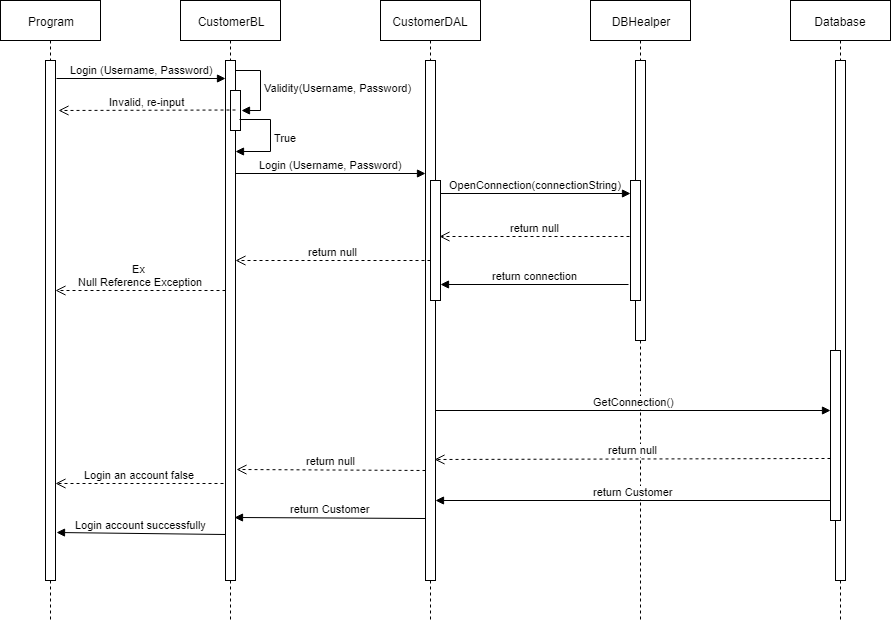

The diagram above was exported from draw.io. Its source (the exported page's mxGraphModel, read from the mxfile embedded in the PNG):
<mxGraphModel dx="1080" dy="494" grid="1" gridSize="10" guides="1" tooltips="1" connect="1" arrows="1" fold="1" page="1" pageScale="1" pageWidth="827" pageHeight="1169" math="0" shadow="0">
  <root>
    <mxCell id="0" />
    <mxCell id="1" parent="0" />
    <mxCell id="9aEUU3chuqEjoGA1ql8F-1" value="Program" style="shape=umlLifeline;perimeter=lifelinePerimeter;whiteSpace=wrap;html=1;container=1;collapsible=0;recursiveResize=0;outlineConnect=0;" parent="1" vertex="1">
      <mxGeometry x="20" y="20" width="100" height="620" as="geometry" />
    </mxCell>
    <mxCell id="9aEUU3chuqEjoGA1ql8F-6" value="" style="html=1;points=[];perimeter=orthogonalPerimeter;" parent="9aEUU3chuqEjoGA1ql8F-1" vertex="1">
      <mxGeometry x="45" y="60" width="10" height="520" as="geometry" />
    </mxCell>
    <mxCell id="9aEUU3chuqEjoGA1ql8F-2" value="CustomerBL" style="shape=umlLifeline;perimeter=lifelinePerimeter;whiteSpace=wrap;html=1;container=1;collapsible=0;recursiveResize=0;outlineConnect=0;" parent="1" vertex="1">
      <mxGeometry x="200" y="20" width="100" height="620" as="geometry" />
    </mxCell>
    <mxCell id="9aEUU3chuqEjoGA1ql8F-3" value="CustomerDAL" style="shape=umlLifeline;perimeter=lifelinePerimeter;whiteSpace=wrap;html=1;container=1;collapsible=0;recursiveResize=0;outlineConnect=0;" parent="1" vertex="1">
      <mxGeometry x="400" y="20" width="100" height="620" as="geometry" />
    </mxCell>
    <mxCell id="9aEUU3chuqEjoGA1ql8F-13" value="" style="html=1;points=[];perimeter=orthogonalPerimeter;" parent="9aEUU3chuqEjoGA1ql8F-3" vertex="1">
      <mxGeometry x="45" y="60" width="10" height="520" as="geometry" />
    </mxCell>
    <mxCell id="9aEUU3chuqEjoGA1ql8F-17" value="" style="html=1;points=[];perimeter=orthogonalPerimeter;" parent="9aEUU3chuqEjoGA1ql8F-3" vertex="1">
      <mxGeometry x="50" y="180" width="10" height="120" as="geometry" />
    </mxCell>
    <mxCell id="9aEUU3chuqEjoGA1ql8F-4" value="DBHealper" style="shape=umlLifeline;perimeter=lifelinePerimeter;whiteSpace=wrap;html=1;container=1;collapsible=0;recursiveResize=0;outlineConnect=0;" parent="1" vertex="1">
      <mxGeometry x="610" y="20" width="100" height="620" as="geometry" />
    </mxCell>
    <mxCell id="9aEUU3chuqEjoGA1ql8F-16" value="" style="html=1;points=[];perimeter=orthogonalPerimeter;" parent="9aEUU3chuqEjoGA1ql8F-4" vertex="1">
      <mxGeometry x="45" y="60" width="10" height="280" as="geometry" />
    </mxCell>
    <mxCell id="9aEUU3chuqEjoGA1ql8F-22" value="" style="html=1;points=[];perimeter=orthogonalPerimeter;" parent="9aEUU3chuqEjoGA1ql8F-4" vertex="1">
      <mxGeometry x="40" y="180" width="10" height="120" as="geometry" />
    </mxCell>
    <mxCell id="9aEUU3chuqEjoGA1ql8F-5" value="Database" style="shape=umlLifeline;perimeter=lifelinePerimeter;whiteSpace=wrap;html=1;container=1;collapsible=0;recursiveResize=0;outlineConnect=0;" parent="1" vertex="1">
      <mxGeometry x="810" y="20" width="100" height="620" as="geometry" />
    </mxCell>
    <mxCell id="9aEUU3chuqEjoGA1ql8F-18" value="" style="html=1;points=[];perimeter=orthogonalPerimeter;" parent="9aEUU3chuqEjoGA1ql8F-5" vertex="1">
      <mxGeometry x="45" y="60" width="10" height="520" as="geometry" />
    </mxCell>
    <mxCell id="9aEUU3chuqEjoGA1ql8F-24" value="" style="html=1;points=[];perimeter=orthogonalPerimeter;" parent="9aEUU3chuqEjoGA1ql8F-5" vertex="1">
      <mxGeometry x="40" y="350" width="10" height="170" as="geometry" />
    </mxCell>
    <mxCell id="9aEUU3chuqEjoGA1ql8F-7" value="" style="html=1;points=[];perimeter=orthogonalPerimeter;" parent="1" vertex="1">
      <mxGeometry x="245" y="80" width="10" height="520" as="geometry" />
    </mxCell>
    <mxCell id="9aEUU3chuqEjoGA1ql8F-9" value="Login (Username, Password)" style="html=1;verticalAlign=bottom;endArrow=block;exitX=1.1;exitY=0.035;exitDx=0;exitDy=0;exitPerimeter=0;" parent="1" source="9aEUU3chuqEjoGA1ql8F-6" target="9aEUU3chuqEjoGA1ql8F-7" edge="1">
      <mxGeometry width="80" relative="1" as="geometry">
        <mxPoint x="80" y="100" as="sourcePoint" />
        <mxPoint x="230" y="162" as="targetPoint" />
      </mxGeometry>
    </mxCell>
    <mxCell id="9aEUU3chuqEjoGA1ql8F-10" value="" style="html=1;points=[];perimeter=orthogonalPerimeter;" parent="1" vertex="1">
      <mxGeometry x="250" y="110" width="10" height="40" as="geometry" />
    </mxCell>
    <mxCell id="9aEUU3chuqEjoGA1ql8F-11" value="Validity(Username, Password)" style="edgeStyle=orthogonalEdgeStyle;html=1;align=left;spacingLeft=2;endArrow=block;rounded=0;entryX=1.083;entryY=0.492;entryDx=0;entryDy=0;entryPerimeter=0;" parent="1" source="9aEUU3chuqEjoGA1ql8F-7" target="9aEUU3chuqEjoGA1ql8F-10" edge="1">
      <mxGeometry relative="1" as="geometry">
        <mxPoint x="270" y="90" as="sourcePoint" />
        <Array as="points">
          <mxPoint x="280" y="90" />
          <mxPoint x="280" y="130" />
        </Array>
        <mxPoint x="290" y="130" as="targetPoint" />
      </mxGeometry>
    </mxCell>
    <mxCell id="9aEUU3chuqEjoGA1ql8F-12" value="True" style="edgeStyle=orthogonalEdgeStyle;html=1;align=left;spacingLeft=2;endArrow=block;rounded=0;exitX=0.917;exitY=0.721;exitDx=0;exitDy=0;exitPerimeter=0;" parent="1" source="9aEUU3chuqEjoGA1ql8F-10" target="9aEUU3chuqEjoGA1ql8F-7" edge="1">
      <mxGeometry relative="1" as="geometry">
        <mxPoint x="270" y="140" as="sourcePoint" />
        <Array as="points">
          <mxPoint x="290" y="139" />
          <mxPoint x="290" y="171" />
        </Array>
        <mxPoint x="270" y="171" as="targetPoint" />
      </mxGeometry>
    </mxCell>
    <mxCell id="9aEUU3chuqEjoGA1ql8F-15" value="Login (Username, Password)" style="html=1;verticalAlign=bottom;endArrow=block;entryX=0;entryY=0.217;entryDx=0;entryDy=0;entryPerimeter=0;" parent="1" source="9aEUU3chuqEjoGA1ql8F-7" target="9aEUU3chuqEjoGA1ql8F-13" edge="1">
      <mxGeometry width="80" relative="1" as="geometry">
        <mxPoint x="270" y="212" as="sourcePoint" />
        <mxPoint x="430" y="212" as="targetPoint" />
      </mxGeometry>
    </mxCell>
    <mxCell id="9aEUU3chuqEjoGA1ql8F-19" value="OpenConnection(connectionString)" style="html=1;verticalAlign=bottom;endArrow=block;" parent="1" target="9aEUU3chuqEjoGA1ql8F-22" edge="1">
      <mxGeometry width="80" relative="1" as="geometry">
        <mxPoint x="460" y="213" as="sourcePoint" />
        <mxPoint x="630" y="213" as="targetPoint" />
      </mxGeometry>
    </mxCell>
    <mxCell id="9aEUU3chuqEjoGA1ql8F-21" value="return connection" style="html=1;verticalAlign=bottom;endArrow=block;exitX=-0.2;exitY=0.867;exitDx=0;exitDy=0;exitPerimeter=0;" parent="1" source="9aEUU3chuqEjoGA1ql8F-22" target="9aEUU3chuqEjoGA1ql8F-17" edge="1">
      <mxGeometry width="80" relative="1" as="geometry">
        <mxPoint x="640" y="280" as="sourcePoint" />
        <mxPoint x="470" y="281" as="targetPoint" />
      </mxGeometry>
    </mxCell>
    <mxCell id="9aEUU3chuqEjoGA1ql8F-23" value="GetConnection()" style="html=1;verticalAlign=bottom;endArrow=block;entryX=0;entryY=0.353;entryDx=0;entryDy=0;entryPerimeter=0;" parent="1" source="9aEUU3chuqEjoGA1ql8F-13" target="9aEUU3chuqEjoGA1ql8F-24" edge="1">
      <mxGeometry width="80" relative="1" as="geometry">
        <mxPoint x="470" y="418" as="sourcePoint" />
        <mxPoint x="840" y="430" as="targetPoint" />
      </mxGeometry>
    </mxCell>
    <mxCell id="9aEUU3chuqEjoGA1ql8F-25" value="return Customer" style="html=1;verticalAlign=bottom;endArrow=block;exitX=0;exitY=0.882;exitDx=0;exitDy=0;exitPerimeter=0;" parent="1" source="9aEUU3chuqEjoGA1ql8F-24" target="9aEUU3chuqEjoGA1ql8F-13" edge="1">
      <mxGeometry width="80" relative="1" as="geometry">
        <mxPoint x="210" y="660" as="sourcePoint" />
        <mxPoint x="490" y="521" as="targetPoint" />
      </mxGeometry>
    </mxCell>
    <mxCell id="9aEUU3chuqEjoGA1ql8F-26" value="return null" style="html=1;verticalAlign=bottom;endArrow=open;dashed=1;endSize=8;exitX=0;exitY=0.635;exitDx=0;exitDy=0;exitPerimeter=0;entryX=0.9;entryY=0.767;entryDx=0;entryDy=0;entryPerimeter=0;" parent="1" source="9aEUU3chuqEjoGA1ql8F-24" target="9aEUU3chuqEjoGA1ql8F-13" edge="1">
      <mxGeometry relative="1" as="geometry">
        <mxPoint x="400" y="660" as="sourcePoint" />
        <mxPoint x="320" y="660" as="targetPoint" />
      </mxGeometry>
    </mxCell>
    <mxCell id="9aEUU3chuqEjoGA1ql8F-27" value="return null" style="html=1;verticalAlign=bottom;endArrow=open;dashed=1;endSize=8;exitX=0;exitY=0.788;exitDx=0;exitDy=0;exitPerimeter=0;entryX=1.1;entryY=0.787;entryDx=0;entryDy=0;entryPerimeter=0;" parent="1" source="9aEUU3chuqEjoGA1ql8F-13" target="9aEUU3chuqEjoGA1ql8F-7" edge="1">
      <mxGeometry relative="1" as="geometry">
        <mxPoint x="100" y="660" as="sourcePoint" />
        <mxPoint x="20" y="660" as="targetPoint" />
      </mxGeometry>
    </mxCell>
    <mxCell id="9aEUU3chuqEjoGA1ql8F-28" value="return Customer" style="html=1;verticalAlign=bottom;endArrow=block;exitX=0;exitY=0.881;exitDx=0;exitDy=0;exitPerimeter=0;entryX=0.9;entryY=0.879;entryDx=0;entryDy=0;entryPerimeter=0;" parent="1" source="9aEUU3chuqEjoGA1ql8F-13" target="9aEUU3chuqEjoGA1ql8F-7" edge="1">
      <mxGeometry width="80" relative="1" as="geometry">
        <mxPoint x="20" y="660" as="sourcePoint" />
        <mxPoint x="100" y="660" as="targetPoint" />
      </mxGeometry>
    </mxCell>
    <mxCell id="9aEUU3chuqEjoGA1ql8F-29" value="Login an account false" style="html=1;verticalAlign=bottom;endArrow=open;dashed=1;endSize=8;exitX=-0.2;exitY=0.813;exitDx=0;exitDy=0;exitPerimeter=0;" parent="1" source="9aEUU3chuqEjoGA1ql8F-7" target="9aEUU3chuqEjoGA1ql8F-6" edge="1">
      <mxGeometry relative="1" as="geometry">
        <mxPoint x="100" y="660" as="sourcePoint" />
        <mxPoint x="20" y="660" as="targetPoint" />
      </mxGeometry>
    </mxCell>
    <mxCell id="9aEUU3chuqEjoGA1ql8F-31" value="Login account successfully" style="html=1;verticalAlign=bottom;endArrow=block;exitX=0;exitY=0.912;exitDx=0;exitDy=0;exitPerimeter=0;entryX=1.1;entryY=0.908;entryDx=0;entryDy=0;entryPerimeter=0;" parent="1" source="9aEUU3chuqEjoGA1ql8F-7" target="9aEUU3chuqEjoGA1ql8F-6" edge="1">
      <mxGeometry width="80" relative="1" as="geometry">
        <mxPoint x="20" y="660" as="sourcePoint" />
        <mxPoint x="100" y="660" as="targetPoint" />
      </mxGeometry>
    </mxCell>
    <mxCell id="ANx6djRU_nXWXbNK1UMt-1" value="return null" style="html=1;verticalAlign=bottom;endArrow=open;dashed=1;endSize=8;exitX=-0.1;exitY=0.467;exitDx=0;exitDy=0;exitPerimeter=0;entryX=0.9;entryY=0.467;entryDx=0;entryDy=0;entryPerimeter=0;" parent="1" source="9aEUU3chuqEjoGA1ql8F-22" target="9aEUU3chuqEjoGA1ql8F-17" edge="1">
      <mxGeometry relative="1" as="geometry">
        <mxPoint x="100" y="660" as="sourcePoint" />
        <mxPoint x="20" y="660" as="targetPoint" />
      </mxGeometry>
    </mxCell>
    <mxCell id="ANx6djRU_nXWXbNK1UMt-2" value="return null" style="html=1;verticalAlign=bottom;endArrow=open;dashed=1;endSize=8;exitX=0.5;exitY=0.385;exitDx=0;exitDy=0;exitPerimeter=0;entryX=1;entryY=0.385;entryDx=0;entryDy=0;entryPerimeter=0;" parent="1" source="9aEUU3chuqEjoGA1ql8F-13" target="9aEUU3chuqEjoGA1ql8F-7" edge="1">
      <mxGeometry relative="1" as="geometry">
        <mxPoint x="430" y="280" as="sourcePoint" />
        <mxPoint x="270" y="277" as="targetPoint" />
      </mxGeometry>
    </mxCell>
    <mxCell id="ANx6djRU_nXWXbNK1UMt-3" value="Ex &lt;br&gt;Null Reference Exception" style="html=1;verticalAlign=bottom;endArrow=open;dashed=1;endSize=8;exitX=-0.1;exitY=0.467;exitDx=0;exitDy=0;exitPerimeter=0;" parent="1" target="9aEUU3chuqEjoGA1ql8F-6" edge="1">
      <mxGeometry relative="1" as="geometry">
        <mxPoint x="245" y="310" as="sourcePoint" />
        <mxPoint x="80" y="310" as="targetPoint" />
      </mxGeometry>
    </mxCell>
    <mxCell id="rdjSpzcGswRFzIJX1dCx-1" value="Invalid, re-input" style="html=1;verticalAlign=bottom;endArrow=open;dashed=1;endSize=8;entryX=1.3;entryY=0.096;entryDx=0;entryDy=0;entryPerimeter=0;" edge="1" parent="1" target="9aEUU3chuqEjoGA1ql8F-6">
      <mxGeometry relative="1" as="geometry">
        <mxPoint x="255" y="129.5" as="sourcePoint" />
        <mxPoint x="175" y="129.5" as="targetPoint" />
      </mxGeometry>
    </mxCell>
  </root>
</mxGraphModel>